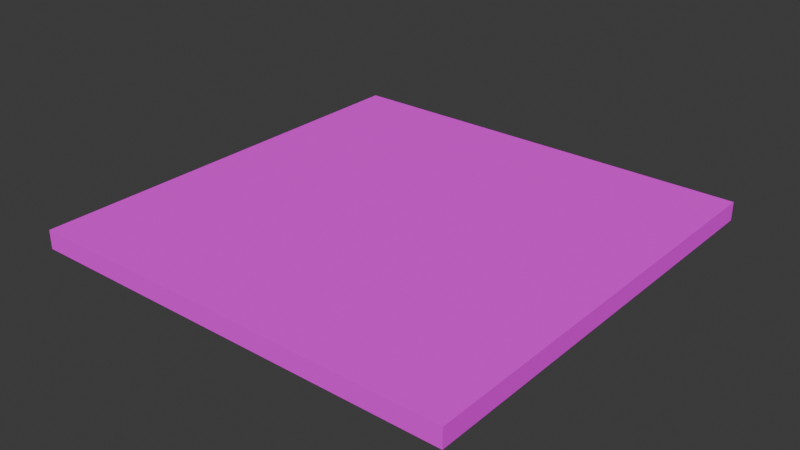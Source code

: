 # Source: solar_panel.blend  (saved by Blender 4.0.36; exported with 4.5.12 LTS)
import bpy
from mathutils import Matrix  # noqa: F401  (used for matrix-valued properties, if any)

bpy.ops.wm.read_factory_settings(use_empty=True)
scene = bpy.context.scene
scene.name = 'Scene'

# ---- collections
col_collection = bpy.data.collections.new('Collection'); scene.collection.children.link(col_collection)

# ---- images (referenced by path relative to the original .blend; pixels are not part of the script)
import os
ASSET_DIR = os.environ.get("B2B_ASSET_DIR", "")  # directory of the original .blend (textures are referenced by path, not embedded)
HERE = os.path.dirname(os.path.abspath(__file__))  # packed textures are extracted next to this script under _unpacked/

def load_image(name, relpath, width, height, colorspace="sRGB"):
    """Load a texture the original file referenced (path relative to the .blend, or extracted next to this script)."""
    p = next((c for c in (os.path.join(HERE, relpath), os.path.join(ASSET_DIR, relpath)) if relpath and os.path.exists(c)), "")
    if p:
        img = bpy.data.images.load(p, check_existing=True)
        img.name = name
    else:  # same state as the original file: an image datablock whose file is absent (Cycles renders it pink)
        img = bpy.data.images.new(name, width, height)
        img.source = "FILE"
        img.filepath = "//" + (relpath or name)
    img.colorspace_settings.name = colorspace
    return img
img_solar_panel_png = load_image('solar_panel.png', 'textures/solar_panel.png', 1024, 1024, 'sRGB')

# ---- materials (node trees are filled in below, after node groups)
mat_colormap_001 = bpy.data.materials.new('colormap.001')
mat_colormap_001.use_transparent_shadow = False

# ---- material node trees
mat_colormap_001.use_nodes = True; mat_colormap_001.node_tree.nodes.clear()
_N = mat_colormap_001.node_tree.nodes; _L = mat_colormap_001.node_tree.links
n0 = _N.new('ShaderNodeBsdfPrincipled'); n0.name = 'Principled BSDF'; n0.location = (10, 300)
n0.inputs[2].default_value = 1.0
n1 = _N.new('ShaderNodeOutputMaterial'); n1.name = 'Material Output'; n1.location = (320, 270)
n2 = _N.new('ShaderNodeTexImage'); n2.name = 'Image Texture'; n2.location = (-440, 210)
n2.label = 'BASE COLOR'
n2.image = img_solar_panel_png
n2.interpolation = 'Closest'
n3 = _N.new('ShaderNodeMapping'); n3.name = 'Mapping'; n3.location = (-700, 240)
n4 = _N.new('ShaderNodeUVMap'); n4.name = 'UV Map'; n4.location = (-960, 140)
n4.uv_map = 'UVMap'
_L.new(n0.outputs[0], n1.inputs[0])
_L.new(n2.outputs[0], n0.inputs[0])
_L.new(n3.outputs[0], n2.inputs[0])
_L.new(n4.outputs[0], n3.inputs[0])
n1.is_active_output = True

# ---- world
world_world = bpy.data.worlds.new('World'); scene.world = world_world
world_world.use_nodes = True; world_world.node_tree.nodes.clear()
_N = world_world.node_tree.nodes; _L = world_world.node_tree.links
n0 = _N.new('ShaderNodeOutputWorld'); n0.name = 'World Output'; n0.location = (300, 300)
n1 = _N.new('ShaderNodeBackground'); n1.name = 'Background'; n1.location = (10, 300)
n1.inputs[0].default_value = (0.05088, 0.05088, 0.05088, 1.0)
_L.new(n1.outputs[0], n0.inputs[0])
n0.is_active_output = True
world_world.color = (0.05088, 0.05088, 0.05088)
world_world.use_sun_shadow = False
world_world.sun_shadow_jitter_overblur = 0.0

# ---- meshes
me_plane = bpy.data.meshes.new('Plane')
me_plane.from_pydata([(-0.2887, -0.2887, 0.9), (0.2887, -0.2887, 0.9), (-0.2887, 0.2887, 0.9), (0.2887, 0.2887, 0.9), (-0.2887, 0.2887, 0.9249), (-0.2887, -0.2887, 0.9249), (0.2887, -0.2887, 0.9249), (0.2887, 0.2887, 0.9249)], [], [(0, 2, 3, 1), (5, 6, 7, 4), (3, 2, 4, 7), (0, 1, 6, 5), (1, 3, 7, 6), (2, 0, 5, 4)])
_uv = me_plane.uv_layers.new(name='UVMap')
_uv.uv.foreach_set('vector', [5.05, 5.05, 5.05, -4.05, -4.05, -4.05, -4.05, 5.05, -4.065, -4.065, 5.065, -4.065, 5.065, 5.065, -4.065, 5.065, 1.0, 1.0, 0.0, 1.0, 0.0, 1.0, 1.0, 1.0, 0.0, 0.0, 1.0, 0.0, 1.0, 0.0, 0.0, 0.0, 1.0, 0.0, 1.0, 1.0, 1.0, 1.0, 1.0, 0.0, 0.0, 1.0, 0.0, 0.0, 0.0, 0.0, 0.0, 1.0])
me_plane.materials.append(mat_colormap_001)
me_plane.update()

# ---- objects
ob_plane = bpy.data.objects.new('Plane', me_plane)

# ---- transforms, parenting, visibility, modifiers, constraints
ob_plane.location = (0.0, 0.0, 0.0)

# ---- collection membership
col_collection.objects.link(ob_plane)

# ---- scene / render settings (as saved in the file)
scene.frame_start = 1; scene.frame_end = 250; scene.frame_set(1)
scene.render.engine = 'BLENDER_EEVEE_NEXT'
scene.cycles.sampling_pattern = 'TABULATED_SOBOL'
bpy.context.view_layer.update()

# ---- added for rendering (the .blend has no active camera and no usable light): camera, sun
cam_auto = bpy.data.cameras.new('AutoCamera')
cam_auto.lens = 50.0
cam_auto.sensor_width = 36.0
cam_auto.clip_end = 1000.0
ob_auto_camera = bpy.data.objects.new('AutoCamera', cam_auto)
scene.collection.objects.link(ob_auto_camera)
ob_auto_camera.location = (0.755868, -0.907042, 1.51714)
ob_auto_camera.rotation_euler = (1.09748, -7.21219e-08, 0.694738)
scene.camera = ob_auto_camera
light_auto_sun = bpy.data.lights.new('AutoSun', 'SUN')
light_auto_sun.energy = 3.0
light_auto_sun.angle = 0.0523599
ob_auto_sun = bpy.data.objects.new('AutoSun', light_auto_sun)
scene.collection.objects.link(ob_auto_sun)
ob_auto_sun.rotation_euler = (0.872665, 0.174533, 0.523599)
bpy.context.view_layer.update()

